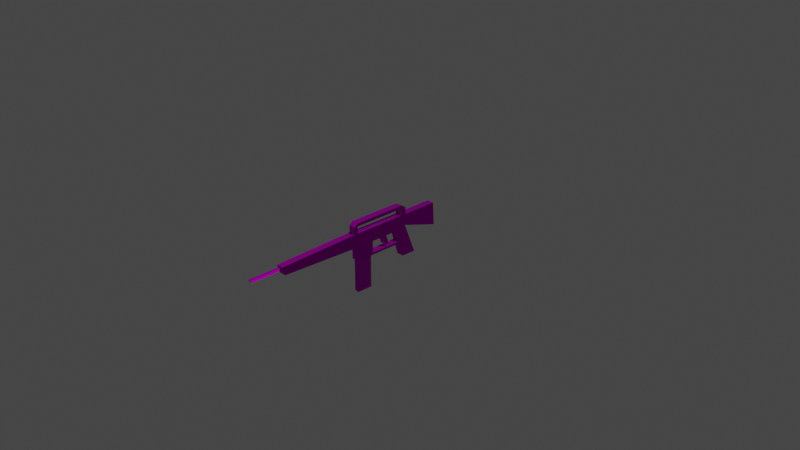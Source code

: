 # Source: Rifle.blend  (saved by Blender 2.92.15; exported with 4.5.12 LTS)
import bpy
from mathutils import Matrix  # noqa: F401  (used for matrix-valued properties, if any)

bpy.ops.wm.read_factory_settings(use_empty=True)
scene = bpy.context.scene
scene.name = 'Scene'

# ---- collections
col_collection = bpy.data.collections.new('Collection'); scene.collection.children.link(col_collection)

# ---- images (referenced by path relative to the original .blend; pixels are not part of the script)
import os
ASSET_DIR = os.environ.get("B2B_ASSET_DIR", "")  # directory of the original .blend (textures are referenced by path, not embedded)
HERE = os.path.dirname(os.path.abspath(__file__))  # packed textures are extracted next to this script under _unpacked/

def load_image(name, relpath, width, height, colorspace="sRGB"):
    """Load a texture the original file referenced (path relative to the .blend, or extracted next to this script)."""
    p = next((c for c in (os.path.join(HERE, relpath), os.path.join(ASSET_DIR, relpath)) if relpath and os.path.exists(c)), "")
    if p:
        img = bpy.data.images.load(p, check_existing=True)
        img.name = name
    else:  # same state as the original file: an image datablock whose file is absent (Cycles renders it pink)
        img = bpy.data.images.new(name, width, height)
        img.source = "FILE"
        img.filepath = "//" + (relpath or name)
    img.colorspace_settings.name = colorspace
    return img
img_metal038_1k_color_jpg = load_image('Metal038_1K_Color.jpg', 'Metal038_1K_Color.jpg', 1024, 1024, 'sRGB')
img_metal038_1k_roughness_jpg = load_image('Metal038_1K_Roughness.jpg', 'Metal038_1K_Roughness.jpg', 1024, 1024, 'sRGB')
img_metal038_1k_metalness_jpg = load_image('Metal038_1K_Metalness.jpg', 'Metal038_1K_Metalness.jpg', 1024, 1024, 'sRGB')
img_metal038_1k_normal_jpg = load_image('Metal038_1K_Normal.jpg', 'Metal038_1K_Normal.jpg', 1024, 1024, 'sRGB')

# ---- materials (node trees are filled in below, after node groups)
mat_material = bpy.data.materials.new('Material')
mat_material.alpha_threshold = 0.0
mat_material.use_transparent_shadow = False
mat_material.line_color = (0.0, 0.0, 0.0, 1.0)

# ---- material node trees
mat_material.use_nodes = True; mat_material.node_tree.nodes.clear()
_N = mat_material.node_tree.nodes; _L = mat_material.node_tree.links
n0 = _N.new('ShaderNodeOutputMaterial'); n0.name = 'Material Output'; n0.location = (509, 277)
n1 = _N.new('ShaderNodeTexImage'); n1.name = 'Image Texture'; n1.location = (-603, 351)
n1.image = img_metal038_1k_color_jpg
n2 = _N.new('ShaderNodeTexImage'); n2.name = 'Image Texture.003'; n2.location = (-419, 21)
n2.image = img_metal038_1k_roughness_jpg
n3 = _N.new('ShaderNodeTexImage'); n3.name = 'Image Texture.004'; n3.location = (-874, 59)
n3.image = img_metal038_1k_metalness_jpg
n4 = _N.new('ShaderNodeTexImage'); n4.name = 'Image Texture.005'; n4.location = (-656, -316)
n4.image = img_metal038_1k_normal_jpg
n5 = _N.new('ShaderNodeNormalMap'); n5.name = 'Normal Map'; n5.location = (-255, -272)
n6 = _N.new('ShaderNodeBsdfPrincipled'); n6.name = 'Principled BSDF'; n6.location = (10, 300)
n6.distribution = 'GGX'
n6.subsurface_method = 'BURLEY'
n6.inputs[3].default_value = 1.45
n6.inputs[13].default_value = 0.0
n6.inputs[27].default_value = (0.0, 0.0, 0.0, 1.0)
n6.inputs[28].default_value = 1.0
_L.new(n6.outputs[0], n0.inputs[0])
_L.new(n1.outputs[0], n6.inputs[0])
_L.new(n2.outputs[0], n6.inputs[2])
_L.new(n3.outputs[0], n6.inputs[1])
_L.new(n4.outputs[0], n5.inputs[1])
_L.new(n5.outputs[0], n6.inputs[5])
n0.is_active_output = True

# ---- world
world_world = bpy.data.worlds.new('World'); scene.world = world_world
world_world.use_nodes = True; world_world.node_tree.nodes.clear()
_N = world_world.node_tree.nodes; _L = world_world.node_tree.links
n0 = _N.new('ShaderNodeOutputWorld'); n0.name = 'World Output'; n0.location = (300, 300)
n1 = _N.new('ShaderNodeBackground'); n1.name = 'Background'; n1.location = (10, 300)
n1.inputs[0].default_value = (0.05088, 0.05088, 0.05088, 1.0)
_L.new(n1.outputs[0], n0.inputs[0])
n0.is_active_output = True
world_world.color = (0.05088, 0.05088, 0.05088)
world_world.use_sun_shadow = False
world_world.sun_shadow_jitter_overblur = 0.0

# ---- cameras
cam_camera = bpy.data.cameras.new('Camera')
cam_camera.clip_end = 100.0
cam_camera.ortho_scale = 7.314

# ---- lights
light_light = bpy.data.lights.new('Light', 'POINT')
light_light.transmission_factor = 0.0
light_light.energy = 1000.0
light_light.shadow_soft_size = 0.1
light_light.shadow_maximum_resolution = 0.006
light_light.use_absolute_resolution = True

# ---- meshes
me_cube = bpy.data.meshes.new('Cube')
me_cube.from_pydata([(0.2965, 0.04036, 0.05035), (0.2905, 0.04036, -0.07161), (0.2965, -0.04036, 0.05035), (0.2905, -0.04036, -0.07161), (-0.3808, 0.04036, 0.05035), (-0.3492, 0.04036, -0.1), (-0.3808, -0.04036, 0.05035), (-0.3492, -0.04036, -0.1), (0.1657, 0.04036, -0.1), (0.1341, -0.04036, 0.05035), (0.1657, -0.04036, -0.1), (0.1341, 0.04036, 0.05035), (0.2606, -0.04036, -0.4133), (0.4234, -0.04036, -0.4133), (0.4234, 0.04036, -0.4133), (0.2606, 0.04036, -0.4133), (-0.1491, 0.04036, -0.1), (-0.1807, -0.04036, 0.05035), (-0.1491, -0.04036, -0.1), (-0.1807, 0.04036, 0.05035), (-0.3346, 0.02575, -0.252), (-0.3346, -0.02575, -0.252), (-0.1637, 0.02575, -0.252), (-0.1637, -0.02575, -0.252), (-0.1491, 0.04036, -0.2292), (-0.3492, 0.04036, -0.2292), (-0.1491, -0.04036, -0.2292), (-0.3492, -0.04036, -0.2292), (0.2244, 0.04036, -0.252), (0.2244, -0.04036, -0.252), (0.2244, 0.04036, -0.2292), (0.2244, -0.04036, -0.2292), (-0.001001, -0.04036, -0.1), (-0.03259, 0.04036, 0.05035), (-0.001001, 0.04036, -0.1), (-0.03259, -0.04036, 0.05035), (0.03329, -0.04036, -0.1), (0.001697, 0.04036, 0.05035), (0.03329, 0.04036, -0.1), (0.001697, -0.04036, 0.05035), (0.06304, 0.04036, -0.201), (0.02875, 0.04036, -0.201), (0.02875, -0.04036, -0.201), (0.06304, -0.04036, -0.201), (-0.3492, 0.04036, -0.252), (-0.3492, -0.04036, -0.252), (-0.1491, 0.04036, -0.252), (-0.1491, -0.04036, -0.252), (-0.3346, 0.02575, -0.6147), (-0.3346, -0.02575, -0.6147), (-0.1637, 0.02575, -0.6147), (-0.1637, -0.02575, -0.6147), (-1.254, 0.01403, -0.02303), (-1.254, -0.01403, -0.02303), (-1.27, -0.01403, 0.007939), (-1.27, 0.01403, 0.007939), (0.6909, 0.04036, 0.05035), (0.7051, 0.04036, -0.204), (0.6909, -0.04036, 0.05035), (0.7051, -0.04036, -0.204), (-1.246, 0.04036, -0.07022), (-1.246, -0.04036, -0.07022), (-1.278, -0.04036, 0.02277), (-1.278, 0.04036, 0.02277), (-1.611, 0.01403, -0.02303), (-1.611, -0.01403, -0.02303), (-1.627, -0.01403, 0.007939), (-1.627, 0.01403, 0.007939), (-0.3128, 0.04036, -0.1), (-0.3444, -0.04036, 0.05035), (-0.3128, -0.04036, -0.1), (-0.3444, 0.04036, 0.05035), (-0.3128, 0.04036, -0.252), (-0.3128, -0.04036, -0.252), (-0.3128, -0.04036, -0.2292), (-0.3128, 0.04036, -0.2292), (-0.3021, 0.02575, -0.252), (-0.3021, -0.02575, -0.252), (-0.3021, 0.02575, -0.6147), (-0.3021, -0.02575, -0.6147), (0.246, -0.04036, -0.08172), (0.2387, 0.04036, 0.05035), (0.246, 0.04036, -0.08172), (0.2387, -0.04036, 0.05035), (0.3654, -0.04036, -0.4133), (0.3654, 0.04036, -0.4133), (-0.3444, -0.04036, 0.1283), (-0.3808, -0.04036, 0.1283), (0.2965, 0.04036, 0.1283), (0.2965, -0.04036, 0.1283), (-0.3808, 0.04036, 0.1283), (0.2387, 0.04036, 0.1283), (-0.3444, 0.04036, 0.1283), (0.2387, -0.04036, 0.1283), (-0.3444, -0.04036, 0.1607), (0.2387, 0.04036, 0.1607), (-0.3444, 0.04036, 0.1607), (0.2387, -0.04036, 0.1607)], [], [(2, 0, 88, 89), (70, 69, 6, 7), (6, 4, 63, 62), (82, 1, 14, 85), (0, 2, 58, 56), (82, 81, 0, 1), (38, 37, 11, 8), (38, 8, 10, 36), (80, 83, 9, 10), (81, 11, 9, 83), (85, 14, 13, 84), (80, 10, 12, 84), (10, 8, 15, 12), (1, 3, 13, 14), (75, 24, 46, 72), (68, 71, 19, 16), (32, 35, 17, 18), (33, 19, 17, 35), (77, 21, 49, 79), (26, 47, 29, 31), (74, 27, 45, 73), (27, 25, 44, 45), (7, 5, 25, 27), (70, 7, 27, 74), (16, 18, 26, 24), (68, 16, 24, 75), (30, 31, 29, 28), (46, 24, 30, 28), (47, 46, 28, 29), (24, 26, 31, 30), (37, 33, 35, 39), (36, 39, 35, 32), (16, 34, 32, 18), (16, 19, 33, 34), (10, 9, 39, 36), (11, 37, 39, 9), (34, 38, 40, 41), (34, 33, 37, 38), (41, 40, 43, 42), (38, 36, 43, 40), (36, 32, 42, 43), (32, 34, 41, 42), (20, 21, 45, 44), (76, 20, 44, 72), (77, 23, 47, 73), (23, 22, 46, 47), (78, 50, 51, 79), (21, 20, 48, 49), (22, 23, 51, 50), (76, 22, 50, 78), (54, 55, 67, 66), (4, 5, 60, 63), (7, 6, 62, 61), (5, 7, 61, 60), (57, 56, 58, 59), (2, 3, 59, 58), (1, 0, 56, 57), (3, 1, 57, 59), (53, 52, 60, 61), (54, 53, 61, 62), (52, 55, 63, 60), (55, 54, 62, 63), (65, 66, 67, 64), (53, 54, 66, 65), (55, 52, 64, 67), (52, 53, 65, 64), (20, 76, 78, 48), (48, 78, 79, 49), (21, 77, 73, 45), (22, 76, 72, 46), (5, 68, 75, 25), (18, 70, 74, 26), (26, 74, 73, 47), (23, 77, 79, 51), (5, 4, 71, 68), (25, 75, 72, 44), (18, 17, 69, 70), (19, 71, 69, 17), (3, 80, 84, 13), (15, 85, 84, 12), (4, 6, 87, 90), (3, 2, 83, 80), (8, 11, 81, 82), (8, 82, 85, 15), (86, 94, 87), (93, 89, 97), (83, 2, 89, 93), (71, 4, 90, 92), (69, 71, 92, 86), (81, 83, 93, 91), (0, 81, 91, 88), (6, 69, 86, 87), (94, 96, 90, 87), (95, 97, 89, 88), (92, 90, 96), (91, 93, 97, 95), (86, 92, 96, 94), (91, 95, 88), (93, 86, 92, 91), (94, 86, 93, 97), (96, 94, 97, 95), (95, 91, 92, 96)])
_uv = me_cube.uv_layers.new(name='UVMap')
_uv.uv.foreach_set('vector', [0.5986, 0.7993, 0.5986, 0.84, 0.5594, 0.84, 0.5594, 0.7993, 0.1899, 0.488, 0.1195, 0.4556, 0.1236, 0.4377, 0.194, 0.4701, 0.6001, 0.0, 0.6408, 0.0, 0.6408, 0.4511, 0.6001, 0.4511, 0.398, 0.2394, 0.3881, 0.2186, 0.5412, 0.1151, 0.5477, 0.1436, 0.7222, 0.3815, 0.6815, 0.3815, 0.6815, 0.1829, 0.7222, 0.1829, 0.398, 0.2394, 0.3339, 0.2578, 0.3275, 0.2293, 0.3881, 0.2186, 0.4308, 0.3419, 0.3605, 0.3742, 0.3456, 0.3092, 0.416, 0.2768, 0.7222, 0.3815, 0.7222, 0.4483, 0.6815, 0.4483, 0.6815, 0.3815, 0.1183, 0.7606, 0.05424, 0.7422, 0.06595, 0.6908, 0.1363, 0.7232, 0.7269, 0.4523, 0.7269, 0.505, 0.6862, 0.505, 0.6862, 0.4523, 0.7676, 0.5794, 0.7676, 0.5502, 0.8083, 0.5502, 0.8083, 0.5794, 0.1183, 0.7606, 0.1363, 0.7232, 0.2797, 0.8049, 0.268, 0.8564, 0.6001, 0.7993, 0.5594, 0.7993, 0.5594, 0.6352, 0.6001, 0.6352, 0.7676, 0.8073, 0.7269, 0.8073, 0.7269, 0.6303, 0.7676, 0.6303, 0.5331, 0.4976, 0.5148, 0.4171, 0.526, 0.4145, 0.5443, 0.495, 0.4696, 0.512, 0.3992, 0.5444, 0.3809, 0.4639, 0.4513, 0.4315, 0.155, 0.6413, 0.08461, 0.6089, 0.1012, 0.5361, 0.1716, 0.5685, 0.7269, 0.5889, 0.7269, 0.6635, 0.6862, 0.6635, 0.6862, 0.5889, 0.6572, 0.1829, 0.6408, 0.1829, 0.6408, 0.0, 0.6572, 0.0, 0.2351, 0.5829, 0.2463, 0.5855, 0.2044, 0.7691, 0.1933, 0.7666, 0.2534, 0.5024, 0.2575, 0.4846, 0.2687, 0.4871, 0.2646, 0.505, 0.8083, 0.6435, 0.7676, 0.6435, 0.7676, 0.6322, 0.8083, 0.6322, 0.8083, 0.7075, 0.7676, 0.7075, 0.7676, 0.6435, 0.8083, 0.6435, 0.1899, 0.488, 0.194, 0.4701, 0.2575, 0.4846, 0.2534, 0.5024, 0.7269, 0.811, 0.6862, 0.811, 0.6862, 0.746, 0.7269, 0.746, 0.4696, 0.512, 0.4513, 0.4315, 0.5148, 0.4171, 0.5331, 0.4976, 0.8083, 0.8116, 0.8083, 0.7709, 0.8198, 0.7709, 0.8198, 0.8116, 0.526, 0.4145, 0.5148, 0.4171, 0.473, 0.2334, 0.4841, 0.2309, 0.7676, 0.5295, 0.7269, 0.5295, 0.7269, 0.3412, 0.7676, 0.3412, 0.8083, 0.1882, 0.7676, 0.1882, 0.7676, 1.49e-08, 0.8083, 0.0, 0.7269, 0.5717, 0.7269, 0.5889, 0.6862, 0.5889, 0.6862, 0.5717, 0.1511, 0.6581, 0.08077, 0.6258, 0.08461, 0.6089, 0.155, 0.6413, 0.7676, 0.7821, 0.7676, 0.7075, 0.8083, 0.7075, 0.8083, 0.7821, 0.4513, 0.4315, 0.3809, 0.4639, 0.3643, 0.3911, 0.4347, 0.3587, 0.1363, 0.7232, 0.06595, 0.6908, 0.08077, 0.6258, 0.1511, 0.6581, 0.7269, 0.505, 0.7269, 0.5717, 0.6862, 0.5717, 0.6862, 0.505, 0.4347, 0.3587, 0.4308, 0.3419, 0.4772, 0.316, 0.481, 0.3328, 0.4347, 0.3587, 0.3643, 0.3911, 0.3605, 0.3742, 0.4308, 0.3419, 0.8256, 0.7709, 0.8083, 0.7709, 0.8083, 0.7302, 0.8256, 0.7302, 0.8083, 0.8341, 0.7676, 0.8341, 0.7676, 0.7821, 0.8083, 0.7821, 0.1511, 0.6581, 0.155, 0.6413, 0.2013, 0.6672, 0.1975, 0.684, 0.6408, 0.8164, 0.6001, 0.8164, 0.6001, 0.7636, 0.6408, 0.7636, 0.7343, 0.623, 0.7603, 0.623, 0.7676, 0.6303, 0.7269, 0.6303, 0.7343, 0.6066, 0.7343, 0.623, 0.7269, 0.6303, 0.7269, 0.612, 0.7603, 0.6066, 0.7603, 0.5368, 0.7676, 0.5295, 0.7676, 0.612, 0.7603, 0.5368, 0.7343, 0.5368, 0.7269, 0.5295, 0.7676, 0.5295, 0.8196, 0.3927, 0.8196, 0.4624, 0.7936, 0.4624, 0.7936, 0.3927, 0.7936, 0.5502, 0.7676, 0.5502, 0.7676, 0.3705, 0.7936, 0.3705, 0.7936, 0.3705, 0.7676, 0.3705, 0.7676, 0.1882, 0.7936, 0.1882, 0.6291, 0.6352, 0.5594, 0.6352, 0.5594, 0.4523, 0.6291, 0.4523, 0.8092, 0.1882, 0.8234, 0.1882, 0.8234, 0.368, 0.8092, 0.368, 0.4033, 0.5623, 0.4737, 0.5299, 0.5594, 0.9741, 0.5172, 1.0, 0.194, 0.4701, 0.1236, 0.4377, 0.2375, 0.0, 0.2797, 0.02594, 0.5594, 0.0, 0.6001, 0.0, 0.6001, 0.4523, 0.5594, 0.4523, 0.6408, 0.6352, 0.6408, 0.7636, 0.6001, 0.7636, 0.6001, 0.6352, 0.04777, 0.7707, 0.1084, 0.7814, 0.1271, 1.0, 0.003618, 0.9646, 0.3881, 0.2186, 0.3275, 0.2293, 0.2833, 0.03544, 0.4067, 0.0, 0.6815, 0.3931, 0.6408, 0.3931, 0.6408, 0.1829, 0.6815, 0.1829, 0.821, 0.4865, 0.8069, 0.4865, 0.7936, 0.4624, 0.8343, 0.4624, 0.821, 0.5034, 0.821, 0.4865, 0.8343, 0.4624, 0.8343, 0.5115, 0.8069, 0.4865, 0.8069, 0.5034, 0.7936, 0.5115, 0.7936, 0.4624, 0.8069, 0.5034, 0.821, 0.5034, 0.8343, 0.5115, 0.7936, 0.5115, 0.8077, 0.5115, 0.8077, 0.5283, 0.7936, 0.5283, 0.7936, 0.5115, 0.8083, 0.0, 0.8239, 0.008134, 0.8239, 0.1881, 0.8083, 0.18, 0.8092, 0.3682, 0.7936, 0.3763, 0.7936, 0.1963, 0.8092, 0.1882, 0.8083, 0.5502, 0.8225, 0.5502, 0.8225, 0.7302, 0.8083, 0.7302, 0.6455, 0.6352, 0.6291, 0.6352, 0.6291, 0.4523, 0.6455, 0.4523, 0.8196, 0.3763, 0.8196, 0.3927, 0.7936, 0.3927, 0.7936, 0.3763, 0.7603, 0.623, 0.7603, 0.6066, 0.7676, 0.612, 0.7676, 0.6303, 0.7343, 0.5368, 0.7343, 0.6066, 0.7269, 0.612, 0.7269, 0.5295, 0.4737, 0.5299, 0.4696, 0.512, 0.5331, 0.4976, 0.5372, 0.5154, 0.1716, 0.5685, 0.1899, 0.488, 0.2534, 0.5024, 0.2351, 0.5829, 0.2351, 0.5829, 0.2534, 0.5024, 0.2646, 0.505, 0.2463, 0.5855, 0.7269, 0.1829, 0.6572, 0.1829, 0.6572, 0.0, 0.7269, 0.0, 0.4737, 0.5299, 0.4033, 0.5623, 0.3992, 0.5444, 0.4696, 0.512, 0.5372, 0.5154, 0.5331, 0.4976, 0.5443, 0.495, 0.5484, 0.5129, 0.1716, 0.5685, 0.1012, 0.5361, 0.1195, 0.4556, 0.1899, 0.488, 0.7269, 0.6635, 0.7269, 0.746, 0.6862, 0.746, 0.6862, 0.6635, 0.1084, 0.7814, 0.1183, 0.7606, 0.268, 0.8564, 0.2615, 0.8849, 0.7676, 0.6322, 0.7676, 0.5794, 0.8083, 0.5794, 0.8083, 0.6322, 0.6842, 0.8009, 0.6842, 0.8416, 0.6455, 0.8416, 0.6455, 0.8009, 0.1084, 0.7814, 0.04777, 0.7707, 0.05424, 0.7422, 0.1183, 0.7606, 0.416, 0.2768, 0.3456, 0.3092, 0.3339, 0.2578, 0.398, 0.2394, 0.416, 0.2768, 0.398, 0.2394, 0.5477, 0.1436, 0.5594, 0.1951, 0.08119, 0.4469, 0.06527, 0.4433, 0.08526, 0.429, 0.01592, 0.7335, 0.009445, 0.762, 0.0, 0.7299, 0.05424, 0.7422, 0.04777, 0.7707, 0.009445, 0.762, 0.01592, 0.7335, 0.3992, 0.5444, 0.4033, 0.5623, 0.365, 0.571, 0.3609, 0.5531, 0.6408, 0.3931, 0.6815, 0.3931, 0.6815, 0.4323, 0.6408, 0.4323, 0.6455, 0.7462, 0.6862, 0.7462, 0.6862, 0.7848, 0.6455, 0.7848, 0.3275, 0.2293, 0.3339, 0.2578, 0.2956, 0.2665, 0.2891, 0.238, 0.1236, 0.4377, 0.1195, 0.4556, 0.08119, 0.4469, 0.08526, 0.429, 0.7269, 0.3235, 0.7676, 0.3235, 0.7676, 0.3412, 0.7269, 0.3412, 0.7676, 0.02983, 0.7269, 0.02983, 0.7269, 0.0, 0.7676, 0.0, 0.3609, 0.5531, 0.365, 0.571, 0.345, 0.5567, 0.6455, 0.7848, 0.6862, 0.7848, 0.6862, 0.8009, 0.6455, 0.8009, 0.6408, 0.4323, 0.6815, 0.4323, 0.6815, 0.4486, 0.6408, 0.4486, 0.2956, 0.2665, 0.2797, 0.2701, 0.2891, 0.238, 0.6862, 0.4523, 0.6862, 0.7462, 0.6455, 0.7462, 0.6455, 0.4523, 0.06527, 0.4433, 0.08119, 0.4469, 0.01592, 0.7335, 0.0, 0.7299, 0.7676, 0.3235, 0.7269, 0.3235, 0.7269, 0.02983, 0.7676, 0.02983, 0.2797, 0.2701, 0.2956, 0.2665, 0.3609, 0.5531, 0.345, 0.5567])
me_cube.materials.append(mat_material)
me_cube.use_remesh_preserve_volume = False
me_cube.use_remesh_preserve_attributes = False
me_cube.use_mirror_vertex_groups = False
me_cube.update()

# ---- objects
ob_pistol = bpy.data.objects.new('Pistol', me_cube)
ob_light = bpy.data.objects.new('Light', light_light)
ob_camera = bpy.data.objects.new('Camera', cam_camera)

# ---- transforms, parenting, visibility, modifiers, constraints
ob_pistol.location = (0.0, -0.2481, 0.0)
ob_pistol.rotation_euler = (0.0, -0.0, 1.571)
ob_pistol.lock_rotations_4d = False
ob_pistol.empty_display_type = 'ARROWS'
ob_pistol.lineart.crease_threshold = 0.0
ob_light.location = (4.076, 1.005, 5.904)
ob_light.rotation_euler = (0.6503, 0.05522, 1.866)
ob_light.lock_rotations_4d = False
ob_light.empty_display_type = 'ARROWS'
ob_light.color = (0.0, 0.0, 0.0, 0.0)
ob_light.lineart.crease_threshold = 0.0
ob_camera.location = (7.359, -6.926, 4.958)
ob_camera.rotation_euler = (1.109, 0.0, 0.8149)
ob_camera.lock_rotations_4d = False
ob_camera.empty_display_type = 'ARROWS'
ob_camera.color = (0.0, 0.0, 0.0, 0.0)
ob_camera.display_type = 'WIRE'
ob_camera.lineart.crease_threshold = 0.0

# ---- collection membership
col_collection.objects.link(ob_pistol)
col_collection.objects.link(ob_light)
col_collection.objects.link(ob_camera)

# ---- scene / render settings (as saved in the file)
scene.camera = ob_camera
scene.frame_start = 1; scene.frame_end = 250; scene.frame_set(1)
scene.render.engine = 'BLENDER_EEVEE_NEXT'
scene.cycles.use_denoising = False
scene.cycles.samples = 128
scene.cycles.sampling_pattern = 'TABULATED_SOBOL'
scene.cycles.use_adaptive_sampling = False
scene.cycles.use_light_tree = False
scene.view_settings.view_transform = 'Filmic'
bpy.context.view_layer.update()
